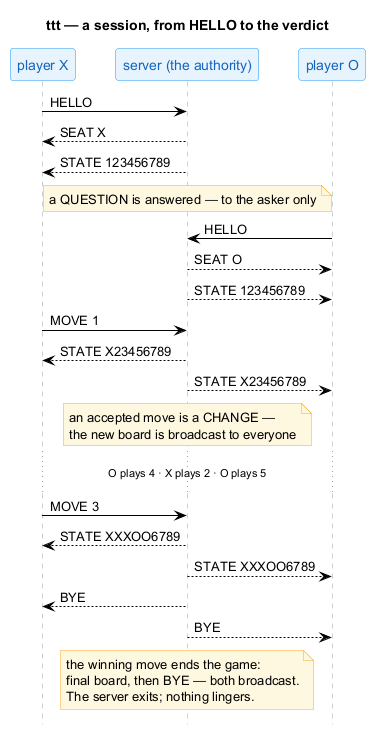

The diagram above was rendered by PlantUML. Its source (embedded in the PNG):
@startuml
hide footbox
skinparam shadowing false
skinparam sequence {
  ArrowColor black
  LifeLineBorderColor #90A4AE
  ParticipantBackgroundColor #E8F4FD
  ParticipantBorderColor #2196F3
  ParticipantFontColor #1565C0
}
skinparam noteBackgroundColor #FFF8E1
skinparam noteBorderColor #F9A825

title ttt — a session, from HELLO to the verdict

participant "player X" as X
participant "server (the authority)" as S
participant "player O" as O

X -> S : HELLO
S --> X : SEAT X
S --> X : STATE 123456789
note over S : a QUESTION is answered — to the asker only

O -> S : HELLO
S --> O : SEAT O
S --> O : STATE 123456789

X -> S : MOVE 1
S --> X : STATE X23456789
S --> O : STATE X23456789
note over S : an accepted move is a CHANGE —\nthe new board is broadcast to everyone

... O plays 4 · X plays 2 · O plays 5 ...

X -> S : MOVE 3
S --> X : STATE XXXOO6789
S --> O : STATE XXXOO6789
S --> X : BYE
S --> O : BYE
note over S : the winning move ends the game:\nfinal board, then BYE — both broadcast.\nThe server exits; nothing lingers.
@enduml